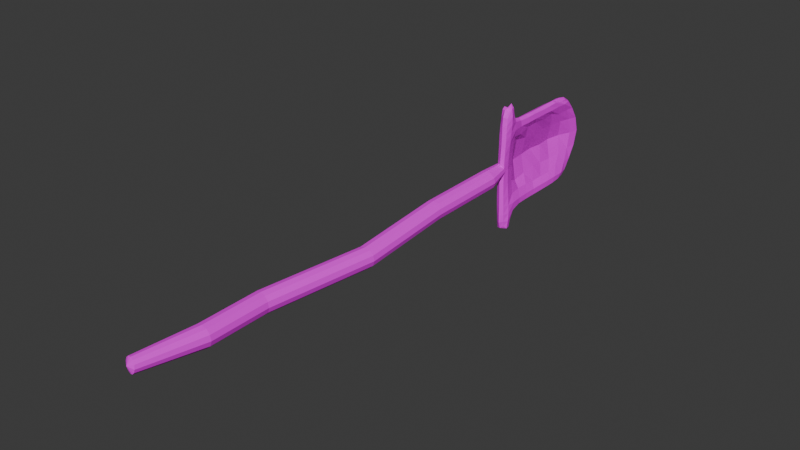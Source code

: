 # Source: GreatSpade.blend  (saved by Blender 4.0.36; exported with 4.5.12 LTS)
import bpy
from mathutils import Matrix  # noqa: F401  (used for matrix-valued properties, if any)

bpy.ops.wm.read_factory_settings(use_empty=True)
scene = bpy.context.scene
scene.name = 'Scene'

# ---- collections
col_collection = bpy.data.collections.new('Collection'); scene.collection.children.link(col_collection)

# ---- images (referenced by path relative to the original .blend; pixels are not part of the script)
import os
ASSET_DIR = os.environ.get("B2B_ASSET_DIR", "")  # directory of the original .blend (textures are referenced by path, not embedded)
HERE = os.path.dirname(os.path.abspath(__file__))  # packed textures are extracted next to this script under _unpacked/

def load_image(name, relpath, width, height, colorspace="sRGB"):
    """Load a texture the original file referenced (path relative to the .blend, or extracted next to this script)."""
    p = next((c for c in (os.path.join(HERE, relpath), os.path.join(ASSET_DIR, relpath)) if relpath and os.path.exists(c)), "")
    if p:
        img = bpy.data.images.load(p, check_existing=True)
        img.name = name
    else:  # same state as the original file: an image datablock whose file is absent (Cycles renders it pink)
        img = bpy.data.images.new(name, width, height)
        img.source = "FILE"
        img.filepath = "//" + (relpath or name)
    img.colorspace_settings.name = colorspace
    return img
img_metal_jpg = load_image('Metal.jpg', 'Metal.jpg', 1024, 1024, 'sRGB')
img_wood_jpg = load_image('Wood.jpg', 'Wood.jpg', 1024, 1024, 'sRGB')

# ---- materials (node trees are filled in below, after node groups)
mat_material_001 = bpy.data.materials.new('Material.001')
mat_material_001.use_transparent_shadow = False
mat_material_002 = bpy.data.materials.new('Material.002')
mat_material_002.use_transparent_shadow = False

# ---- material node trees
mat_material_001.use_nodes = True; mat_material_001.node_tree.nodes.clear()
_N = mat_material_001.node_tree.nodes; _L = mat_material_001.node_tree.links
n0 = _N.new('ShaderNodeBsdfPrincipled'); n0.name = 'Principled BSDF'; n0.location = (10, 300)
n0.inputs[3].default_value = 1.45
n1 = _N.new('ShaderNodeOutputMaterial'); n1.name = 'Material Output'; n1.location = (300, 300)
n2 = _N.new('ShaderNodeTexImage'); n2.name = 'Image Texture'; n2.location = (-280, 280)
n2.image = img_metal_jpg
n2.interpolation = 'Closest'
_L.new(n0.outputs[0], n1.inputs[0])
_L.new(n2.outputs[0], n0.inputs[0])
n1.is_active_output = True
mat_material_002.use_nodes = True; mat_material_002.node_tree.nodes.clear()
_N = mat_material_002.node_tree.nodes; _L = mat_material_002.node_tree.links
n0 = _N.new('ShaderNodeBsdfPrincipled'); n0.name = 'Principled BSDF'; n0.location = (10, 300)
n0.inputs[2].default_value = 0.7598
n0.inputs[3].default_value = 1.45
n1 = _N.new('ShaderNodeOutputMaterial'); n1.name = 'Material Output'; n1.location = (300, 300)
n2 = _N.new('ShaderNodeTexImage'); n2.name = 'Image Texture'; n2.location = (-280, 280)
n2.image = img_wood_jpg
n2.interpolation = 'Closest'
_L.new(n0.outputs[0], n1.inputs[0])
_L.new(n2.outputs[0], n0.inputs[0])
n1.is_active_output = True

# ---- world
world_world = bpy.data.worlds.new('World'); scene.world = world_world
world_world.use_nodes = True; world_world.node_tree.nodes.clear()
_N = world_world.node_tree.nodes; _L = world_world.node_tree.links
n0 = _N.new('ShaderNodeOutputWorld'); n0.name = 'World Output'; n0.location = (300, 300)
n1 = _N.new('ShaderNodeBackground'); n1.name = 'Background'; n1.location = (10, 300)
n1.inputs[0].default_value = (0.05088, 0.05088, 0.05088, 1.0)
_L.new(n1.outputs[0], n0.inputs[0])
n0.is_active_output = True
world_world.color = (0.05088, 0.05088, 0.05088)
world_world.use_sun_shadow = False
world_world.sun_shadow_jitter_overblur = 0.0

# ---- meshes
me_cube_001 = bpy.data.meshes.new('Cube.001')
me_cube_001.from_pydata([(-0.05949, 6.018, 2.45), (-0.04815, 6.318, 2.441), (-0.0543, 6.016, -2.459), (-0.03197, 6.317, -2.423), (0.1882, 6.033, 2.355), (0.2201, 6.339, 2.476), (0.1947, 6.035, -2.354), (0.2362, 6.339, -2.471), (-0.1362, 5.969, 1.153e-06), (-0.3821, 6.673, 0.001417), (0.1491, 5.969, 1.155e-06), (0.05296, 6.638, 1.241e-06), (-0.2809, 6.64, -1.099), (0.1893, 5.969, -1.116), (-0.1043, 5.957, -1.121), (0.1507, 6.616, -1.163), (-0.1093, 5.956, 1.121), (0.1227, 6.611, 1.192), (-0.2942, 6.637, 1.109), (0.1846, 5.969, 1.116), (-0.09519, 5.967, 1.841), (0.1972, 6.576, 1.834), (-0.1269, 6.575, 1.843), (0.1987, 5.974, 1.84), (-0.0773, 6.576, -1.834), (0.2149, 5.978, -1.831), (-0.07469, 5.97, -1.851), (0.2465, 6.576, -1.834), (-0.2359, 10.83, 1.116), (-0.2371, 11.31, 1.853e-06), (0.06985, 10.83, -1.117), (0.06171, 11.31, 1.855e-06), (-0.2254, 10.83, -1.116), (0.1142, 10.25, -1.662), (0.05765, 10.83, 1.117), (-0.1539, 10.25, 1.674), (0.05572, 10.25, 1.634), (-0.1034, 10.25, -1.674), (-0.4425, 8.792, 1.172), (0.04045, 8.789, -1.226), (0.1924, 8.502, -1.724), (-0.7179, 9.045, 1.556e-06), (-0.1757, 8.502, 1.724), (0.02698, 8.789, 1.216), (0.1139, 8.502, 1.707), (-0.4198, 8.791, -1.153), (-0.1014, 8.502, -1.723), (-0.2657, 9.054, 1.557e-06), (0.06901, 7.675, -1.165), (-0.6424, 7.755, -5.181e-06), (0.1135, 7.532, 1.708), (-0.4079, 7.668, -1.134), (-0.09861, 7.532, -1.725), (-0.2697, 7.774, 1.389e-06), (-0.4286, 7.669, 1.125), (0.194, 7.532, -1.724), (-0.1688, 7.532, 1.724), (0.0294, 7.673, 1.252), (-0.3672, 9.903, 1.116), (0.1824, 9.472, -1.725), (-0.169, 9.491, 1.692), (0.02946, 9.903, 1.096), (0.02891, 9.901, -1.029), (-0.6167, 10.31, 1.722e-06), (0.1064, 9.472, 1.733), (-0.3534, 9.903, -1.116), (-0.112, 9.472, -1.727), (-0.2141, 10.32, 1.724e-06), (-0.07948, 5.995, 2.163), (-0.08994, 6.17, 2.513), (-0.04465, 6.386, -2.148), (-0.08109, 6.17, -2.515), (0.07533, 5.976, -2.443), (0.08803, 6.374, -2.614), (0.2717, 6.167, -2.477), (0.2134, 6.0, -2.131), (0.2204, 6.4, 2.2), (0.2628, 6.167, 2.489), (0.07074, 5.973, 2.447), (0.07637, 6.375, 2.61), (-0.1211, 5.969, -0.5959), (-0.3734, 6.652, 0.5814), (0.1628, 5.969, 0.5959), (0.08472, 6.626, -0.6282), (-0.3275, 10.44, 1.116), (0.02591, 5.881, 1.143e-06), (0.1567, 6.232, 1.188e-06), (-0.2585, 6.232, 1.185e-06), (-0.3684, 6.653, -0.5772), (0.1634, 5.969, -0.5959), (-0.08636, 5.957, -1.516), (0.2508, 6.612, -1.508), (0.2282, 6.23, -1.116), (0.05605, 5.881, -1.116), (0.08707, 7.118, -1.139), (-0.1826, 6.23, -1.116), (-0.1216, 5.969, 0.5959), (0.08108, 6.625, 0.6304), (-0.2064, 6.63, 1.49), (0.1932, 5.97, 1.51), (-0.1893, 6.23, 1.116), (0.1562, 9.935, -1.698), (0.05231, 5.881, 1.116), (0.221, 6.23, 1.116), (-0.1032, 5.953, 1.516), (0.2076, 6.609, 1.511), (-0.07159, 6.386, 2.145), (0.2028, 5.995, 2.142), (-0.1511, 6.215, 1.843), (0.04144, 6.665, 1.918), (0.05677, 5.879, 1.849), (0.281, 6.213, 1.861), (-0.1767, 6.632, -1.485), (0.2065, 5.971, -1.509), (-0.06963, 5.991, -2.188), (0.244, 6.398, -2.188), (0.09522, 6.665, -1.919), (0.07171, 5.879, -1.848), (0.2919, 6.214, -1.847), (-0.1321, 6.214, -1.87), (-0.2402, 11.16, 0.5959), (0.05933, 11.16, -0.5959), (-0.05131, 11.47, 1.875e-06), (-0.2389, 11.16, -0.5959), (0.1008, 10.5, -1.493), (-0.06829, 10.97, -1.116), (0.05793, 11.16, 0.5959), (-0.2057, 10.5, 1.49), (-0.07853, 10.97, 1.116), (0.05546, 10.5, 1.5), (-0.04112, 10.27, 1.707), (-0.1742, 10.5, -1.49), (0.009555, 10.27, -1.693), (-0.5229, 7.161, 0.001596), (-0.1779, 9.936, 1.716), (0.05686, 10.43, 1.14), (0.1106, 7.045, 1.727), (-0.3426, 7.128, -1.106), (-0.08351, 7.051, -1.739), (-0.2212, 7.11, 1.302e-06), (-0.4463, 8.231, 1.1), (0.04987, 9.348, -1.229), (0.1909, 8.017, -1.725), (-0.6834, 9.671, 1.638e-06), (-0.1761, 8.018, 1.722), (0.01086, 8.231, 1.258), (0.1108, 8.987, 1.713), (-0.4016, 9.35, -1.1), (-0.09947, 9.006, -1.693), (-0.3205, 9.691, 1.641e-06), (-0.1367, 8.963, 0.7329), (-0.1335, 8.963, -0.733), (0.07199, 8.46, -1.774), (-0.01589, 8.46, 1.792), (-0.2484, 8.624, -1.491), (-0.5921, 8.963, -0.6167), (0.1801, 8.621, -1.496), (-0.5946, 8.963, 0.6142), (-0.3012, 8.637, 1.473), (0.1312, 8.621, 1.5), (0.03071, 8.231, -1.243), (-0.7343, 8.417, 1.474e-06), (0.1131, 8.017, 1.723), (-0.4217, 8.229, -1.101), (-0.103, 8.017, -1.725), (-0.3368, 8.422, 1.474e-06), (-0.3618, 7.128, 1.105), (0.2025, 7.05, -1.733), (-0.1437, 7.052, 1.736), (0.07844, 7.118, 1.147), (0.1405, 7.592, 1.493), (-0.286, 7.605, 1.449), (-0.6125, 7.732, 0.6035), (0.1866, 7.592, -1.496), (-0.6105, 7.733, -0.6015), (-0.2423, 7.604, -1.451), (-0.01145, 7.511, 1.804), (0.06293, 7.511, -1.78), (-0.1131, 7.748, -0.7475), (-0.1179, 7.748, 0.7538), (-0.4224, 9.35, 1.106), (0.19, 8.987, -1.725), (-0.1776, 8.987, 1.724), (0.0212, 9.349, 1.277), (0.08829, 10.44, -1.13), (-0.4161, 10.88, 1.796e-06), (0.05576, 9.933, 1.63), (-0.3154, 10.44, -1.116), (-0.1168, 9.936, -1.716), (-0.003803, 10.88, 1.797e-06), (-0.0537, 10.17, 0.6927), (-0.05108, 10.17, -0.6921), (0.05155, 9.41, -1.826), (-0.02577, 9.409, 1.804), (-0.2383, 9.659, -1.472), (-0.5714, 10.19, -0.6632), (0.1742, 9.651, -1.497), (-0.5733, 10.19, 0.6623), (-0.2743, 9.667, 1.453), (0.1148, 9.651, 1.499), (-0.1345, 6.185, -2.241), (0.07969, 6.166, -2.498), (0.2962, 6.184, 2.188), (0.07649, 6.166, 2.496), (0.06253, 5.889, 2.183), (0.06433, 6.496, 2.273), (0.1259, 10.14, 1.483), (0.03683, 5.881, -0.5959), (0.1814, 6.231, -0.5959), (-0.2332, 6.231, 0.5959), (0.2654, 6.227, -1.512), (0.06744, 5.882, -1.51), (-0.2705, 10.14, 1.494), (-0.2324, 6.231, -0.5959), (-0.1629, 6.227, 1.51), (-0.4239, 10.76, 0.6362), (0.03636, 5.881, 0.5959), (0.1805, 6.231, 0.5959), (-0.145, 6.187, 2.199), (0.1717, 10.14, -1.494), (0.05669, 5.882, 1.51), (0.2474, 6.226, 1.513), (0.09501, 6.489, -2.252), (0.07339, 5.891, -2.183), (0.3003, 6.186, -2.168), (-0.1438, 6.227, -1.51), (-0.06358, 11.31, -0.5959), (-0.03361, 10.62, -1.493), (-0.06486, 11.31, 0.5959), (-0.06406, 10.62, 1.493), (-0.4218, 10.76, -0.6359), (-0.2342, 10.14, -1.495), (-0.02926, 9.872, 1.789), (0.03435, 9.871, -1.785), (-0.000943, 10.74, -0.6347), (-0.005541, 10.74, 0.6366), (-0.1073, 8.36, 0.6434), (-0.1039, 8.36, -0.6417), (0.07118, 7.986, -1.793), (-0.01606, 7.986, 1.79), (-0.2522, 8.115, -1.489), (-0.6068, 8.342, -0.6233), (0.1774, 8.106, -1.496), (-0.6139, 8.343, 0.6263), (-0.3001, 8.122, 1.477), (0.1298, 8.106, 1.497), (0.1353, 7.075, 1.493), (-0.2481, 7.1, 1.457), (-0.4887, 7.145, 0.6168), (0.2071, 7.081, -1.496), (-0.4806, 7.148, -0.6101), (-0.2105, 7.101, -1.457), (0.008464, 7.046, 1.821), (0.07396, 7.045, -1.817), (-0.09251, 7.123, -0.8406), (-0.1007, 7.12, 0.8546), (-0.1128, 9.567, 0.7508), (-0.1106, 9.567, -0.7513), (0.0643, 8.935, -1.795), (-0.01953, 8.935, 1.8), (-0.2438, 9.136, -1.496), (-0.5893, 9.568, -0.6342), (0.183, 9.136, -1.496), (-0.5915, 9.568, 0.6335), (-0.2879, 9.137, 1.497), (0.1356, 9.136, 1.496), (0.3273, -8.928, -0.2954), (0.1851, -6.488, -0.3701), (0.3893, -8.928, -0.1034), (0.2472, -6.502, -0.1785), (0.3471, -8.928, 0.09396), (0.2058, -6.5, 0.01905), (0.2118, -8.928, 0.2437), (0.07204, -6.483, 0.1695), (0.01979, -8.928, 0.3058), (-0.1183, -6.456, 0.2325), (-0.1775, -8.928, 0.2635), (-0.3142, -6.425, 0.1913), (-0.3273, -8.928, 0.1282), (-0.4631, -6.4, 0.05683), (-0.3893, -8.928, -0.06378), (-0.5252, -6.386, -0.1348), (-0.3471, -8.928, -0.2611), (-0.4839, -6.388, -0.3323), (-0.2118, -8.928, -0.4109), (-0.3501, -6.404, -0.4828), (-0.01979, -8.928, -0.4729), (-0.1597, -6.432, -0.5458), (0.1775, -8.928, -0.4306), (0.03616, -6.462, -0.5046), (0.6995, -2.151, -0.2497), (0.6374, -2.149, -0.4417), (0.6574, -2.159, -0.0525), (0.5223, -2.169, 0.09715), (0.3304, -2.18, 0.1591), (0.1332, -2.188, 0.1168), (-0.01652, -2.19, -0.01854), (-0.07862, -2.188, -0.2105), (-0.03647, -2.18, -0.4078), (0.09863, -2.169, -0.5574), (0.2905, -2.159, -0.6194), (0.4877, -2.151, -0.577), (0.4964, 1.667, -0.06609), (0.4349, 1.643, -0.2572), (0.4538, 1.682, 0.1308), (0.3186, 1.685, 0.2806), (0.127, 1.674, 0.3432), (-0.06968, 1.652, 0.3019), (-0.2187, 1.626, 0.1676), (-0.2803, 1.602, -0.02353), (-0.2377, 1.586, -0.2204), (-0.1025, 1.584, -0.3702), (0.08909, 1.595, -0.4328), (0.2858, 1.617, -0.3915), (0.3931, 5.072, -0.1058), (0.3309, 5.076, -0.2977), (0.351, 5.061, 0.0914), (0.2161, 5.046, 0.2409), (0.02441, 5.031, 0.3028), (-0.1727, 5.02, 0.2604), (-0.3223, 5.016, 0.125), (-0.3845, 5.02, -0.06693), (-0.3425, 5.031, -0.2641), (-0.2075, 5.046, -0.4136), (-0.01584, 5.061, -0.4755), (0.1812, 5.072, -0.433), (-0.007455, -11.38, -0.07875), (0.03541, -11.38, 0.05171), (0.008208, -11.35, 0.1851), (-0.08178, -11.32, 0.2857), (-0.2104, -11.29, 0.3266), (-0.3433, -11.27, 0.2968), (-0.4447, -11.26, 0.2042), (-0.4876, -11.27, 0.07379), (-0.4604, -11.29, -0.05962), (-0.3704, -11.32, -0.1602), (-0.2418, -11.35, -0.2011), (-0.1089, -11.38, -0.1713), (-0.2559, -11.43, 0.06951), (0.1418, 6.159, -0.02855), (0.1021, 6.166, -0.1496), (0.1163, 6.14, 0.0954), (0.0324, 6.114, 0.189), (-0.08734, 6.088, 0.2272), (-0.2109, 6.068, 0.1997), (-0.3051, 6.061, 0.1139), (-0.3448, 6.068, -0.007229), (-0.3192, 6.088, -0.1312), (-0.2354, 6.114, -0.2248), (-0.1157, 6.14, -0.2629), (0.007875, 6.159, -0.2354), (-0.1558, 6.306, 0.01728)], [], [(26, 119, 200, 114), (119, 24, 70, 200), (200, 70, 3, 71), (114, 200, 71, 2), (2, 71, 201, 72), (71, 3, 73, 201), (201, 73, 7, 74), (72, 201, 74, 6), (23, 111, 202, 107), (111, 21, 76, 202), (202, 76, 5, 77), (107, 202, 77, 4), (4, 77, 203, 78), (77, 5, 79, 203), (203, 79, 1, 69), (78, 203, 69, 0), (20, 110, 204, 68), (110, 23, 107, 204), (204, 107, 4, 78), (68, 204, 78, 0), (21, 109, 205, 76), (109, 22, 106, 205), (205, 106, 1, 79), (76, 205, 79, 5), (64, 199, 206, 186), (199, 61, 135, 206), (206, 135, 34, 129), (186, 206, 129, 36), (14, 93, 207, 80), (93, 13, 89, 207), (207, 89, 10, 85), (80, 207, 85, 8), (13, 92, 208, 89), (92, 15, 83, 208), (208, 83, 11, 86), (89, 208, 86, 10), (16, 100, 209, 96), (100, 18, 81, 209), (209, 81, 9, 87), (96, 209, 87, 8), (25, 118, 210, 113), (118, 27, 91, 210), (210, 91, 15, 92), (113, 210, 92, 13), (26, 117, 211, 90), (117, 25, 113, 211), (211, 113, 13, 93), (90, 211, 93, 14), (58, 198, 212, 84), (198, 60, 134, 212), (212, 134, 35, 127), (84, 212, 127, 28), (8, 87, 213, 80), (87, 9, 88, 213), (213, 88, 12, 95), (80, 213, 95, 14), (20, 108, 214, 104), (108, 22, 98, 214), (214, 98, 18, 100), (104, 214, 100, 16), (63, 197, 215, 185), (197, 58, 84, 215), (215, 84, 28, 120), (185, 215, 120, 29), (8, 85, 216, 96), (85, 10, 82, 216), (216, 82, 19, 102), (96, 216, 102, 16), (10, 86, 217, 82), (86, 11, 97, 217), (217, 97, 17, 103), (82, 217, 103, 19), (0, 69, 218, 68), (69, 1, 106, 218), (218, 106, 22, 108), (68, 218, 108, 20), (62, 196, 219, 184), (196, 59, 101, 219), (219, 101, 33, 124), (184, 219, 124, 30), (16, 102, 220, 104), (102, 19, 99, 220), (220, 99, 23, 110), (104, 220, 110, 20), (19, 103, 221, 99), (103, 17, 105, 221), (221, 105, 21, 111), (99, 221, 111, 23), (7, 73, 222, 115), (73, 3, 70, 222), (222, 70, 24, 116), (115, 222, 116, 27), (2, 72, 223, 114), (72, 6, 75, 223), (223, 75, 25, 117), (114, 223, 117, 26), (6, 74, 224, 75), (74, 7, 115, 224), (224, 115, 27, 118), (75, 224, 118, 25), (14, 95, 225, 90), (95, 12, 112, 225), (225, 112, 24, 119), (90, 225, 119, 26), (30, 125, 226, 121), (125, 32, 123, 226), (226, 123, 29, 122), (121, 226, 122, 31), (33, 132, 227, 124), (132, 37, 131, 227), (227, 131, 32, 125), (124, 227, 125, 30), (31, 122, 228, 126), (122, 29, 120, 228), (228, 120, 28, 128), (126, 228, 128, 34), (34, 128, 229, 129), (128, 28, 127, 229), (229, 127, 35, 130), (129, 229, 130, 36), (65, 195, 230, 187), (195, 63, 185, 230), (230, 185, 29, 123), (187, 230, 123, 32), (66, 194, 231, 188), (194, 65, 187, 231), (231, 187, 32, 131), (188, 231, 131, 37), (60, 193, 232, 134), (193, 64, 186, 232), (232, 186, 36, 130), (134, 232, 130, 35), (59, 192, 233, 101), (192, 66, 188, 233), (233, 188, 37, 132), (101, 233, 132, 33), (67, 191, 234, 189), (191, 62, 184, 234), (234, 184, 30, 121), (189, 234, 121, 31), (61, 190, 235, 135), (190, 67, 189, 235), (235, 189, 31, 126), (135, 235, 126, 34), (57, 179, 236, 145), (179, 53, 165, 236), (236, 165, 47, 150), (145, 236, 150, 43), (53, 178, 237, 165), (178, 48, 160, 237), (237, 160, 39, 151), (165, 237, 151, 47), (55, 177, 238, 142), (177, 52, 164, 238), (238, 164, 46, 152), (142, 238, 152, 40), (56, 176, 239, 144), (176, 50, 162, 239), (239, 162, 44, 153), (144, 239, 153, 42), (52, 175, 240, 164), (175, 51, 163, 240), (240, 163, 45, 154), (164, 240, 154, 46), (51, 174, 241, 163), (174, 49, 161, 241), (241, 161, 41, 155), (163, 241, 155, 45), (48, 173, 242, 160), (173, 55, 142, 242), (242, 142, 40, 156), (160, 242, 156, 39), (49, 172, 243, 161), (172, 54, 140, 243), (243, 140, 38, 157), (161, 243, 157, 41), (54, 171, 244, 140), (171, 56, 144, 244), (244, 144, 42, 158), (140, 244, 158, 38), (50, 170, 245, 162), (170, 57, 145, 245), (245, 145, 43, 159), (162, 245, 159, 44), (21, 105, 246, 136), (105, 17, 169, 246), (246, 169, 57, 170), (136, 246, 170, 50), (18, 98, 247, 166), (98, 22, 168, 247), (247, 168, 56, 171), (166, 247, 171, 54), (9, 81, 248, 133), (81, 18, 166, 248), (248, 166, 54, 172), (133, 248, 172, 49), (15, 91, 249, 94), (91, 27, 167, 249), (249, 167, 55, 173), (94, 249, 173, 48), (12, 88, 250, 137), (88, 9, 133, 250), (250, 133, 49, 174), (137, 250, 174, 51), (24, 112, 251, 138), (112, 12, 137, 251), (251, 137, 51, 175), (138, 251, 175, 52), (22, 109, 252, 168), (109, 21, 136, 252), (252, 136, 50, 176), (168, 252, 176, 56), (27, 116, 253, 167), (116, 24, 138, 253), (253, 138, 52, 177), (167, 253, 177, 55), (11, 83, 254, 139), (83, 15, 94, 254), (254, 94, 48, 178), (139, 254, 178, 53), (17, 97, 255, 169), (97, 11, 139, 255), (255, 139, 53, 179), (169, 255, 179, 57), (43, 150, 256, 183), (150, 47, 149, 256), (256, 149, 67, 190), (183, 256, 190, 61), (47, 151, 257, 149), (151, 39, 141, 257), (257, 141, 62, 191), (149, 257, 191, 67), (40, 152, 258, 181), (152, 46, 148, 258), (258, 148, 66, 192), (181, 258, 192, 59), (42, 153, 259, 182), (153, 44, 146, 259), (259, 146, 64, 193), (182, 259, 193, 60), (46, 154, 260, 148), (154, 45, 147, 260), (260, 147, 65, 194), (148, 260, 194, 66), (45, 155, 261, 147), (155, 41, 143, 261), (261, 143, 63, 195), (147, 261, 195, 65), (39, 156, 262, 141), (156, 40, 181, 262), (262, 181, 59, 196), (141, 262, 196, 62), (41, 157, 263, 143), (157, 38, 180, 263), (263, 180, 58, 197), (143, 263, 197, 63), (38, 158, 264, 180), (158, 42, 182, 264), (264, 182, 60, 198), (180, 264, 198, 58), (44, 159, 265, 146), (159, 43, 183, 265), (265, 183, 61, 199), (146, 265, 199, 64), (266, 267, 269, 268), (268, 269, 271, 270), (270, 271, 273, 272), (272, 273, 275, 274), (274, 275, 277, 276), (276, 277, 279, 278), (278, 279, 281, 280), (280, 281, 283, 282), (282, 283, 285, 284), (284, 285, 287, 286), (281, 279, 296, 297), (286, 287, 289, 288), (288, 289, 267, 266), (272, 274, 330, 329), (292, 290, 302, 304), (279, 277, 295, 296), (277, 275, 294, 295), (275, 273, 293, 294), (267, 289, 301, 291), (269, 267, 291, 290), (273, 271, 292, 293), (289, 287, 300, 301), (271, 269, 290, 292), (287, 285, 299, 300), (285, 283, 298, 299), (283, 281, 297, 298), (303, 313, 325, 315), (299, 298, 310, 311), (296, 295, 307, 308), (293, 292, 304, 305), (300, 299, 311, 312), (297, 296, 308, 309), (294, 293, 305, 306), (301, 300, 312, 313), (290, 291, 303, 302), (298, 297, 309, 310), (295, 294, 306, 307), (291, 301, 313, 303), (322, 321, 346, 347), (304, 302, 314, 316), (311, 310, 322, 323), (308, 307, 319, 320), (305, 304, 316, 317), (312, 311, 323, 324), (309, 308, 320, 321), (306, 305, 317, 318), (313, 312, 324, 325), (302, 303, 315, 314), (310, 309, 321, 322), (307, 306, 318, 319), (330, 331, 338), (288, 266, 326, 337), (266, 268, 327, 326), (270, 272, 329, 328), (286, 288, 337, 336), (268, 270, 328, 327), (284, 286, 336, 335), (282, 284, 335, 334), (280, 282, 334, 333), (278, 280, 333, 332), (276, 278, 332, 331), (274, 276, 331, 330), (337, 326, 338), (327, 328, 338), (334, 335, 338), (331, 332, 338), (328, 329, 338), (335, 336, 338), (332, 333, 338), (329, 330, 338), (336, 337, 338), (326, 327, 338), (333, 334, 338), (342, 341, 351), (319, 318, 343, 344), (315, 325, 350, 340), (316, 314, 339, 341), (323, 322, 347, 348), (320, 319, 344, 345), (317, 316, 341, 342), (324, 323, 348, 349), (321, 320, 345, 346), (318, 317, 342, 343), (325, 324, 349, 350), (314, 315, 340, 339), (349, 348, 351), (346, 345, 351), (343, 342, 351), (350, 349, 351), (339, 340, 351), (347, 346, 351), (344, 343, 351), (340, 350, 351), (341, 339, 351), (348, 347, 351), (345, 344, 351)])
me_cube_001.polygons.foreach_set('material_index', [0, 0, 0, 0, 0, 0, 0, 0, 0, 0, 0, 0, 0, 0, 0, 0, 0, 0, 0, 0, 0, 0, 0, 0, 0, 0, 0, 0, 0, 0, 0, 0, 0, 0, 0, 0, 0, 0, 0, 0, 0, 0, 0, 0, 0, 0, 0, 0, 0, 0, 0, 0, 0, 0, 0, 0, 0, 0, 0, 0, 0, 0, 0, 0, 0, 0, 0, 0, 0, 0, 0, 0, 0, 0, 0, 0, 0, 0, 0, 0, 0, 0, 0, 0, 0, 0, 0, 0, 0, 0, 0, 0, 0, 0, 0, 0, 0, 0, 0, 0, 0, 0, 0, 0, 0, 0, 0, 0, 0, 0, 0, 0, 0, 0, 0, 0, 0, 0, 0, 0, 0, 0, 0, 0, 0, 0, 0, 0, 0, 0, 0, 0, 0, 0, 0, 0, 0, 0, 0, 0, 0, 0, 0, 0, 0, 0, 0, 0, 0, 0, 0, 0, 0, 0, 0, 0, 0, 0, 0, 0, 0, 0, 0, 0, 0, 0, 0, 0, 0, 0, 0, 0, 0, 0, 0, 0, 0, 0, 0, 0, 0, 0, 0, 0, 0, 0, 0, 0, 0, 0, 0, 0, 0, 0, 0, 0, 0, 0, 0, 0, 0, 0, 0, 0, 0, 0, 0, 0, 0, 0, 0, 0, 0, 0, 0, 0, 0, 0, 0, 0, 0, 0, 0, 0, 0, 0, 0, 0, 0, 0, 0, 0, 0, 0, 0, 0, 0, 0, 0, 0, 0, 0, 0, 0, 0, 0, 0, 0, 0, 0, 0, 0, 0, 0, 0, 0, 0, 0, 0, 0, 0, 0, 0, 0, 1, 1, 1, 1, 1, 1, 1, 1, 1, 1, 1, 1, 1, 1, 1, 1, 1, 1, 1, 1, 1, 1, 1, 1, 1, 1, 1, 1, 1, 1, 1, 1, 1, 1, 1, 1, 1, 1, 1, 1, 1, 1, 1, 1, 1, 1, 1, 1, 1, 1, 1, 1, 1, 1, 1, 1, 1, 1, 1, 1, 1, 1, 1, 1, 1, 1, 1, 1, 1, 1, 1, 1, 1, 1, 1, 1, 1, 1, 1, 1, 1, 1, 1, 1, 1, 1, 1, 1, 1, 1, 1, 1, 1, 1, 1, 1])
_uv = me_cube_001.uv_layers.new(name='UVMap')
_uv.uv.foreach_set('vector', [1.184, -0.05518, 1.184, -0.1224, 1.197, -0.1211, 1.196, -0.05503, 0.02195, 1.453, 0.04913, 1.315, 0.06044, 1.395, 0.02127, 1.466, 0.02127, 1.466, 0.06044, 1.395, 0.06517, 1.424, 0.04334, 1.478, 0.04497, 1.55, 0.02127, 1.466, 0.04334, 1.478, 0.05207, 1.542, 0.05207, 1.542, 0.04334, 1.478, 0.1088, 1.497, 0.1043, 1.572, 0.04334, 1.478, 0.06517, 1.424, 0.1152, 1.415, 0.1088, 1.497, 0.1088, 1.497, 0.1152, 1.415, 0.1749, 1.444, 0.187, 1.516, 0.1043, 1.572, 0.1088, 1.497, 0.187, 1.516, 0.1536, 1.561, 1.092, 1.529, 1.103, 1.441, 1.115, 1.455, 1.103, 1.523, 1.103, 1.441, 1.099, 1.289, 1.111, 1.363, 1.115, 1.455, 0.1983, 1.511, 0.2254, 1.415, 0.2277, 1.44, 0.2134, 1.514, 0.239, 1.575, 0.1983, 1.511, 0.2134, 1.514, 0.2452, 1.557, 0.2452, 1.557, 0.2134, 1.514, 0.2887, 1.49, 0.294, 1.566, 0.2134, 1.514, 0.2277, 1.44, 0.2858, 1.406, 0.2887, 1.49, 0.2887, 1.49, 0.2858, 1.406, 0.3363, 1.413, 0.356, 1.466, 0.294, 1.566, 0.2887, 1.49, 0.356, 1.466, 0.3459, 1.531, 1.054, -0.06131, 1.055, 0.04832, 1.044, 0.05138, 1.043, -0.05388, 1.055, 0.04832, 1.057, 0.1289, 1.046, 0.1297, 1.044, 0.05138, 0.2976, 1.598, 0.239, 1.575, 0.2452, 1.557, 0.294, 1.566, 0.3532, 1.537, 0.2976, 1.598, 0.294, 1.566, 0.3459, 1.531, 0.2303, 1.342, 0.2921, 1.286, 0.2872, 1.356, 0.2254, 1.415, 0.2921, 1.286, 0.3614, 1.3, 0.3434, 1.382, 0.2872, 1.356, 0.2872, 1.356, 0.3434, 1.382, 0.3363, 1.413, 0.2858, 1.406, 0.2254, 1.415, 0.2872, 1.356, 0.2858, 1.406, 0.2277, 1.44, 0.2184, 0.1766, 0.211, 0.1063, 0.1983, -0.0879, 0.2308, -0.01386, 0.9949, -0.03352, 0.964, -0.1416, 0.9818, -0.3514, 1.006, -0.2286, 1.054, 0.4153, 1.041, 0.2901, 1.046, 0.1322, 1.054, 0.2665, 0.2308, -0.01386, 0.1983, -0.0879, 0.2209, -0.2403, 0.2255, -0.1409, 1.158, -0.0715, 1.159, 0.04213, 1.141, 0.03059, 1.139, -0.08296, 1.159, 0.04213, 1.161, 0.118, 1.142, 0.1021, 1.141, 0.03059, 1.141, 0.03059, 1.142, 0.1021, 1.121, 0.09388, 1.12, 0.02459, 1.139, -0.08296, 1.141, 0.03059, 1.12, 0.02459, 1.118, -0.09169, 0.6035, 1.447, 0.5852, 1.346, 0.6064, 1.342, 0.6163, 1.445, 0.5852, 1.346, 0.6127, 1.185, 0.6417, 1.176, 0.6064, 1.342, 1.01, 1.408, 1.006, 1.243, 1.025, 1.24, 1.029, 1.41, 1.006, 1.511, 1.01, 1.408, 1.029, 1.41, 1.025, 1.514, 1.079, -0.07054, 1.079, -0.156, 1.096, -0.1857, 1.098, -0.08112, 0.3893, 1.429, 0.4248, 1.253, 0.4544, 1.236, 0.4048, 1.422, 1.096, -0.1857, 1.096, -0.3283, 1.116, -0.3376, 1.117, -0.2034, 1.098, -0.08112, 1.096, -0.1857, 1.117, -0.2034, 1.118, -0.09169, 1.025, 1.027, 1.032, 0.9378, 1.041, 0.9312, 1.035, 1.03, 1.032, 0.9378, 1.029, 0.7903, 1.041, 0.7763, 1.041, 0.9312, 0.5685, 1.35, 0.5707, 1.194, 0.6127, 1.185, 0.5852, 1.346, 0.5949, 1.447, 0.5685, 1.35, 0.5852, 1.346, 0.6035, 1.447, 1.184, -0.05518, 1.185, 0.05111, 1.173, 0.04868, 1.172, -0.06063, 1.185, 0.05111, 1.186, 0.1322, 1.175, 0.1282, 1.173, 0.04868, 1.173, 0.04868, 1.175, 0.1282, 1.161, 0.118, 1.159, 0.04213, 1.172, -0.06063, 1.173, 0.04868, 1.159, 0.04213, 1.158, -0.0715, 0.4001, -0.05796, 0.3679, 0.04833, 0.3586, -0.1408, 0.3752, -0.2653, 0.3679, 0.04833, 0.3292, 0.1325, 0.3255, -0.04573, 0.3586, -0.1408, 0.3586, -0.1408, 0.3255, -0.04573, 0.3104, -0.1697, 0.3264, -0.2753, 0.3752, -0.2653, 0.3586, -0.1408, 0.3264, -0.2753, 0.3316, -0.4103, 1.118, -0.09169, 1.117, -0.2034, 1.138, -0.1874, 1.139, -0.08296, 1.117, -0.2034, 1.116, -0.3376, 1.136, -0.3273, 1.138, -0.1874, -0.02103, 1.433, -0.07079, 1.25, -0.03433, 1.266, 0.00019, 1.44, 1.139, -0.08296, 1.138, -0.1874, 1.157, -0.1557, 1.158, -0.0715, 1.054, -0.06131, 1.053, -0.1281, 1.065, -0.1377, 1.065, -0.0654, 0.3771, 1.44, 0.3614, 1.3, 0.3911, 1.267, 0.3803, 1.434, 0.3803, 1.434, 0.3911, 1.267, 0.4248, 1.253, 0.3893, 1.429, 1.065, -0.0654, 1.065, -0.1377, 1.079, -0.156, 1.079, -0.07054, 0.4894, -0.2532, 0.4767, -0.2007, 0.4068, -0.4055, 0.3989, -0.4534, 0.4767, -0.2007, 0.4001, -0.05796, 0.3752, -0.2653, 0.4068, -0.4055, 0.4068, -0.4055, 0.3752, -0.2653, 0.3316, -0.4103, 0.3257, -0.5412, 0.3989, -0.4534, 0.4068, -0.4055, 0.3257, -0.5412, 0.3193, -0.602, 1.118, -0.09169, 1.12, 0.02459, 1.099, 0.03249, 1.098, -0.08112, 1.12, 0.02459, 1.121, 0.09388, 1.1, 0.1039, 1.099, 0.03249, 1.099, 0.03249, 1.1, 0.1039, 1.082, 0.119, 1.081, 0.04383, 1.098, -0.08112, 1.099, 0.03249, 1.081, 0.04383, 1.079, -0.07054, 1.025, 1.514, 1.029, 1.41, 1.051, 1.416, 1.046, 1.519, 1.029, 1.41, 1.025, 1.24, 1.048, 1.252, 1.051, 1.416, 1.051, 1.416, 1.048, 1.252, 1.071, 1.265, 1.072, 1.424, 1.046, 1.519, 1.051, 1.416, 1.072, 1.424, 1.066, 1.525, 0.3459, 1.531, 0.356, 1.466, 0.3766, 1.452, 0.3532, 1.537, 0.356, 1.466, 0.3363, 1.413, 0.3434, 1.382, 0.3766, 1.452, 0.3766, 1.452, 0.3434, 1.382, 0.3614, 1.3, 0.3771, 1.44, 1.043, -0.05388, 1.041, -0.1199, 1.053, -0.1281, 1.054, -0.06131, 0.6308, -0.1387, 0.5723, -0.02765, 0.5685, -0.2249, 0.601, -0.3481, 1.04, -0.4423, 1.033, -0.3702, 1.032, -0.5569, 1.041, -0.6391, 0.1983, -0.08391, 0.1895, -0.001907, 0.1767, -0.1337, 0.1743, -0.2346, 1.052, 0.5747, 1.046, 0.6967, 1.041, 0.5486, 1.052, 0.4153, 1.079, -0.07054, 1.081, 0.04383, 1.067, 0.04726, 1.065, -0.0654, 1.081, 0.04383, 1.082, 0.119, 1.068, 0.1252, 1.067, 0.04726, 1.067, 0.04726, 1.068, 0.1252, 1.057, 0.1289, 1.055, 0.04832, 1.065, -0.0654, 1.067, 0.04726, 1.055, 0.04832, 1.054, -0.06131, 1.066, 1.525, 1.072, 1.424, 1.088, 1.43, 1.08, 1.528, 0.9957, 1.344, 0.9603, 1.182, 0.9942, 1.191, 1.006, 1.347, 1.088, 1.43, 1.089, 1.274, 1.099, 1.289, 1.103, 1.441, 1.08, 1.528, 1.088, 1.43, 1.103, 1.441, 1.092, 1.529, 0.1749, 1.444, 0.1152, 1.415, 0.1189, 1.369, 0.1783, 1.421, 0.1152, 1.415, 0.06517, 1.424, 0.06044, 1.395, 0.1189, 1.369, 0.1189, 1.369, 0.06044, 1.395, 0.04913, 1.315, 0.1208, 1.298, 0.1783, 1.421, 0.1189, 1.369, 0.1208, 1.298, 0.1811, 1.349, 0.05207, 1.542, 0.1043, 1.572, 0.1019, 1.605, 0.04497, 1.55, 0.1043, 1.572, 0.1536, 1.561, 0.1603, 1.576, 0.1019, 1.605, 1.197, 0.05014, 1.196, 0.128, 1.186, 0.1322, 1.185, 0.05111, 1.196, -0.05503, 1.197, 0.05014, 1.185, 0.05111, 1.184, -0.05518, 0.1536, 1.561, 0.187, 1.516, 0.1983, 1.511, 0.1603, 1.576, 1.008, 0.9556, 1.006, 0.8845, 1.016, 0.8614, 1.021, 0.9497, 1.021, 0.9497, 1.016, 0.8614, 1.029, 0.7903, 1.032, 0.9378, 1.015, 1.018, 1.021, 0.9497, 1.032, 0.9378, 1.025, 1.027, 0.02841, 1.557, 0.00019, 1.44, 0.0167, 1.446, 0.03647, 1.56, 0.00019, 1.44, -0.03433, 1.266, 0.00873, 1.281, 0.0167, 1.446, 0.0167, 1.446, 0.00873, 1.281, 0.04913, 1.315, 0.02195, 1.453, 1.172, -0.06063, 1.171, -0.1309, 1.184, -0.1224, 1.184, -0.05518, 0.1654, -0.3703, 0.111, -0.4403, 0.1166, -0.5758, 0.1646, -0.5029, 0.111, -0.4403, 0.04512, -0.4013, 0.04307, -0.5344, 0.1166, -0.5758, 0.1166, -0.5758, 0.04307, -0.5344, 0.04481, -0.5969, 0.1226, -0.6391, 0.1646, -0.5029, 0.1166, -0.5758, 0.1226, -0.6391, 0.1666, -0.5653, 0.1767, -0.1337, 0.1344, -0.1526, 0.1211, -0.2971, 0.1743, -0.2346, 0.1344, -0.1526, 0.08804, -0.157, 0.0622, -0.2638, 0.1211, -0.2971, 0.1211, -0.2971, 0.0622, -0.2638, 0.04512, -0.4013, 0.111, -0.4403, 0.1743, -0.2346, 0.1211, -0.2971, 0.111, -0.4403, 0.1654, -0.3703, 0.1986, -0.5624, 0.2417, -0.6391, 0.2523, -0.5777, 0.2052, -0.5017, 0.2417, -0.6391, 0.3193, -0.602, 0.3257, -0.5412, 0.2523, -0.5777, 0.2523, -0.5777, 0.3257, -0.5412, 0.3316, -0.4103, 0.2656, -0.445, 0.2052, -0.5017, 0.2523, -0.5777, 0.2656, -0.445, 0.2129, -0.3717, 0.2129, -0.3717, 0.2656, -0.445, 0.2672, -0.3045, 0.2209, -0.2403, 0.2656, -0.445, 0.3316, -0.4103, 0.3264, -0.2753, 0.2672, -0.3045, 0.2672, -0.3045, 0.3264, -0.2753, 0.3104, -0.1697, 0.2646, -0.1627, 0.2209, -0.2403, 0.2672, -0.3045, 0.2646, -0.1627, 0.2255, -0.1409, -0.01964, -0.04433, -0.1054, -0.1839, -0.03684, -0.3932, 0.003078, -0.2534, -0.1054, -0.1839, -0.1235, -0.2371, -0.03401, -0.4432, -0.03684, -0.3932, -0.03684, -0.3932, -0.03401, -0.4432, 0.04481, -0.5969, 0.04307, -0.5344, 0.003078, -0.2534, -0.03684, -0.3932, 0.04307, -0.5344, 0.04512, -0.4013, 0.07401, 0.1548, 0.02463, 0.06613, 0.03291, -0.1268, 0.07833, -0.0309, 0.02463, 0.06613, -0.01964, -0.04433, 0.003078, -0.2534, 0.03291, -0.1268, 0.03291, -0.1268, 0.003078, -0.2534, 0.04512, -0.4013, 0.0622, -0.2638, 0.07833, -0.0309, 0.03291, -0.1268, 0.0622, -0.2638, 0.08804, -0.157, 0.3292, 0.1325, 0.2732, 0.1841, 0.2668, -0.0005277, 0.3255, -0.04573, 0.2732, 0.1841, 0.2184, 0.1766, 0.2308, -0.01386, 0.2668, -0.0005277, 0.2668, -0.0005277, 0.2308, -0.01386, 0.2255, -0.1409, 0.2646, -0.1627, 0.3255, -0.04573, 0.2668, -0.0005277, 0.2646, -0.1627, 0.3104, -0.1697, 0.194, 0.1859, 0.14, 0.1971, 0.1392, 0.01084, 0.1895, -0.001907, 0.14, 0.1971, 0.07401, 0.1548, 0.07833, -0.0309, 0.1392, 0.01084, 0.1392, 0.01084, 0.07833, -0.0309, 0.08804, -0.157, 0.1344, -0.1526, 0.1895, -0.001907, 0.1392, 0.01084, 0.1344, -0.1526, 0.1767, -0.1337, 0.7296, -0.3264, 0.662, -0.2528, 0.6364, -0.4779, 0.6388, -0.5328, 0.662, -0.2528, 0.6308, -0.1387, 0.601, -0.3481, 0.6364, -0.4779, 0.6364, -0.4779, 0.601, -0.3481, 0.6047, -0.508, 0.608, -0.6391, 1.061, 0.8652, 1.041, 0.9252, 1.043, 0.7624, 1.062, 0.6967, 0.964, -0.1416, 0.9342, -0.256, 0.9612, -0.48, 0.9818, -0.3514, 0.9342, -0.256, 0.872, -0.3313, 0.9648, -0.5332, 0.9612, -0.48, 1.084, 0.9146, 1.061, 0.8652, 1.062, 0.6967, 1.084, 0.7529, 0.9818, -0.3514, 0.9612, -0.48, 0.9924, -0.6391, 0.9872, -0.5099, 0.9355, 0.7488, 0.8773, 0.7054, 0.8896, 0.4623, 0.935, 0.524, 0.8773, 0.7054, 0.8172, 0.6818, 0.798, 0.4165, 0.8896, 0.4623, 0.8896, 0.4623, 0.798, 0.4165, 0.8349, 0.1707, 0.885, 0.2183, 0.935, 0.524, 0.8896, 0.4623, 0.885, 0.2183, 0.9487, 0.3026, 0.777, 0.6896, 0.7106, 0.7116, 0.7013, 0.4678, 0.798, 0.4252, 0.7106, 0.7116, 0.6356, 0.7551, 0.6454, 0.5294, 0.7013, 0.4678, 0.7013, 0.4678, 0.6454, 0.5294, 0.6361, 0.3068, 0.7071, 0.2242, 0.798, 0.4252, 0.7013, 0.4678, 0.7071, 0.2242, 0.763, 0.1776, 0.1725, 0.9615, 0.1188, 0.9562, 0.1287, 0.7676, 0.1778, 0.7676, 0.1188, 0.9562, 0.05319, 0.9306, 0.05799, 0.7365, 0.1287, 0.7676, 0.1287, 0.7676, 0.05799, 0.7365, 0.06518, 0.5431, 0.1354, 0.5782, 0.1778, 0.7676, 0.1287, 0.7676, 0.1354, 0.5782, 0.1849, 0.5741, 0.3619, 0.913, 0.299, 0.9422, 0.2929, 0.7525, 0.3568, 0.7185, 0.299, 0.9422, 0.2477, 0.9504, 0.2399, 0.7571, 0.2929, 0.7525, 0.2929, 0.7525, 0.2399, 0.7571, 0.2314, 0.564, 0.2849, 0.5635, 0.3568, 0.7185, 0.2929, 0.7525, 0.2849, 0.5635, 0.3486, 0.5257, 0.05319, 0.9306, -0.004881, 0.8861, -0.001923, 0.6809, 0.05799, 0.7365, -0.004881, 0.8861, -0.07211, 0.8424, -0.07016, 0.6167, -0.001923, 0.6809, -0.001923, 0.6809, -0.07016, 0.6167, -0.06167, 0.3926, 0.006524, 0.4783, 0.05799, 0.7365, -0.001923, 0.6809, 0.006524, 0.4783, 0.06518, 0.5431, -0.07211, 0.8424, -0.1547, 0.7936, -0.145, 0.551, -0.07016, 0.6167, -0.1547, 0.7936, -0.1686, 0.78, -0.1971, 0.5062, -0.145, 0.551, -0.145, 0.551, -0.1971, 0.5062, -0.1818, 0.2572, -0.1306, 0.3048, -0.07016, 0.6167, -0.145, 0.551, -0.1306, 0.3048, -0.06167, 0.3926, 0.6356, 0.7551, 0.5873, 0.7973, 0.586, 0.5906, 0.6454, 0.5294, 1.037, 0.3809, 1.03, 0.4053, 1.031, 0.2114, 1.037, 0.1747, 1.037, 0.1747, 1.031, 0.2114, 1.032, 0.01783, 1.039, -0.03067, 0.6454, 0.5294, 0.586, 0.5906, 0.5799, 0.3848, 0.6361, 0.3068, 0.5423, 0.761, 0.5332, 0.7746, 0.5237, 0.531, 0.5685, 0.4854, 0.5332, 0.7746, 0.4621, 0.8241, 0.4598, 0.5976, 0.5237, 0.531, 0.5237, 0.531, 0.4598, 0.5976, 0.4492, 0.3747, 0.5055, 0.2866, 0.5685, 0.4854, 0.5237, 0.531, 0.5055, 0.2866, 0.5514, 0.2373, 0.4621, 0.8241, 0.4069, 0.8685, 0.4041, 0.6605, 0.4598, 0.5976, 0.4069, 0.8685, 0.3619, 0.913, 0.3568, 0.7185, 0.4041, 0.6605, 0.4041, 0.6605, 0.3568, 0.7185, 0.3486, 0.5257, 0.396, 0.4553, 0.4598, 0.5976, 0.4041, 0.6605, 0.396, 0.4553, 0.4492, 0.3747, 0.2477, 0.9504, 0.2349, 0.9301, 0.2307, 0.7236, 0.2399, 0.7571, 0.9793, 0.7916, 0.9355, 0.7488, 0.935, 0.524, 0.9815, 0.5849, 0.9815, 0.5849, 0.935, 0.524, 0.9487, 0.3026, 0.9886, 0.3794, 0.2399, 0.7571, 0.2307, 0.7236, 0.2216, 0.5187, 0.2314, 0.564, 0.2303, 1.342, 0.2242, 1.33, 0.2456, 1.135, 0.2571, 1.144, 0.9942, 1.191, 0.9603, 1.182, 0.9487, 0.9754, 0.9707, 0.9974, 0.9707, 0.9974, 0.9487, 0.9754, 0.9355, 0.7488, 0.9793, 0.7916, 0.2571, 1.144, 0.2456, 1.135, 0.2349, 0.9301, 0.2477, 0.9504, 0.4248, 1.253, 0.3911, 1.267, 0.4, 1.074, 0.444, 1.048, 0.3911, 1.267, 0.3614, 1.3, 0.3598, 1.108, 0.4, 1.074, 0.4, 1.074, 0.3598, 1.108, 0.3619, 0.913, 0.4069, 0.8685, 0.444, 1.048, 0.4, 1.074, 0.4069, 0.8685, 0.4621, 0.8241, 1.116, -0.3376, 1.096, -0.3283, 1.093, -0.4634, 1.114, -0.4887, 0.4544, 1.236, 0.4248, 1.253, 0.444, 1.048, 0.493, 1.025, 0.493, 1.025, 0.444, 1.048, 0.4621, 0.8241, 0.5332, 0.7746, 1.114, -0.4887, 1.093, -0.4634, 1.092, -0.6156, 1.113, -0.6391, 0.6127, 1.185, 0.5707, 1.194, 0.5839, 1.003, 0.6338, 0.9794, 1.041, 0.7763, 1.029, 0.7903, 1.029, 0.5983, 1.038, 0.5862, 1.038, 0.5862, 1.029, 0.5983, 1.03, 0.4053, 1.037, 0.3809, 0.6338, 0.9794, 0.5839, 1.003, 0.5873, 0.7973, 0.6356, 0.7551, -0.03433, 1.266, -0.07079, 1.25, -0.1097, 1.041, -0.05285, 1.064, 1.136, -0.3273, 1.116, -0.3376, 1.114, -0.4887, 1.136, -0.4607, -0.1097, 1.041, -0.1279, 1.03, -0.1686, 0.78, -0.1547, 0.7936, -0.05285, 1.064, -0.1097, 1.041, -0.1547, 0.7936, -0.07211, 0.8424, 0.04913, 1.315, 0.00873, 1.281, 0.001278, 1.09, 0.05286, 1.124, 0.00873, 1.281, -0.03433, 1.266, -0.05285, 1.064, 0.001278, 1.09, 0.001278, 1.09, -0.05285, 1.064, -0.07211, 0.8424, -0.004881, 0.8861, 0.05286, 1.124, 0.001278, 1.09, -0.004881, 0.8861, 0.05319, 0.9306, 0.3614, 1.3, 0.2921, 1.286, 0.2987, 1.13, 0.3598, 1.108, 0.2921, 1.286, 0.2303, 1.342, 0.2571, 1.144, 0.2987, 1.13, 0.2987, 1.13, 0.2571, 1.144, 0.2477, 0.9504, 0.299, 0.9422, 0.3598, 1.108, 0.2987, 1.13, 0.299, 0.9422, 0.3619, 0.913, 0.1811, 1.349, 0.1208, 1.298, 0.1171, 1.143, 0.1694, 1.155, 0.1208, 1.298, 0.04913, 1.315, 0.05286, 1.124, 0.1171, 1.143, 0.1171, 1.143, 0.05286, 1.124, 0.05319, 0.9306, 0.1188, 0.9562, 0.1694, 1.155, 0.1171, 1.143, 0.1188, 0.9562, 0.1725, 0.9615, 0.6571, 1.17, 0.6417, 1.176, 0.7079, 0.9633, 0.7638, 0.9591, 0.6417, 1.176, 0.6127, 1.185, 0.6338, 0.9794, 0.7079, 0.9633, 0.7079, 0.9633, 0.6338, 0.9794, 0.6356, 0.7551, 0.7106, 0.7116, 0.7638, 0.9591, 0.7079, 0.9633, 0.7106, 0.7116, 0.777, 0.6896, 0.9603, 1.182, 0.9445, 1.174, 0.8762, 0.9575, 0.9487, 0.9754, 1.048, 1.252, 1.025, 1.24, 1.007, 1.03, 1.047, 1.041, 0.8762, 0.9575, 0.8285, 0.9518, 0.8172, 0.6818, 0.8773, 0.7054, 0.9487, 0.9754, 0.8762, 0.9575, 0.8773, 0.7054, 0.9355, 0.7488, 0.9487, 0.3026, 0.885, 0.2183, 0.9024, -0.02081, 0.9533, 0.07832, 0.885, 0.2183, 0.8349, 0.1707, 0.8207, -0.08907, 0.9024, -0.02081, 0.9024, -0.02081, 0.8207, -0.08907, 0.872, -0.3313, 0.9342, -0.256, 0.9533, 0.07832, 0.9024, -0.02081, 0.9342, -0.256, 0.964, -0.1416, 0.763, 0.1776, 0.7071, 0.2242, 0.6918, -0.01594, 0.779, -0.08152, 0.7071, 0.2242, 0.6361, 0.3068, 0.6268, 0.08389, 0.6918, -0.01594, 0.6918, -0.01594, 0.6268, 0.08389, 0.6308, -0.1387, 0.662, -0.2528, 0.779, -0.08152, 0.6918, -0.01594, 0.662, -0.2528, 0.7296, -0.3264, 0.1849, 0.5741, 0.1354, 0.5782, 0.1387, 0.388, 0.1905, 0.3803, 0.1354, 0.5782, 0.06518, 0.5431, 0.07276, 0.3419, 0.1387, 0.388, 0.1387, 0.388, 0.07276, 0.3419, 0.07401, 0.1548, 0.14, 0.1971, 0.1905, 0.3803, 0.1387, 0.388, 0.14, 0.1971, 0.194, 0.1859, 0.3486, 0.5257, 0.2849, 0.5635, 0.2785, 0.374, 0.3413, 0.3323, 0.2849, 0.5635, 0.2314, 0.564, 0.2246, 0.3704, 0.2785, 0.374, 0.2785, 0.374, 0.2246, 0.3704, 0.2184, 0.1766, 0.2732, 0.1841, 0.3413, 0.3323, 0.2785, 0.374, 0.2732, 0.1841, 0.3292, 0.1325, 0.06518, 0.5431, 0.006524, 0.4783, 0.01533, 0.2743, 0.07276, 0.3419, 0.006524, 0.4783, -0.06167, 0.3926, -0.0468, 0.1715, 0.01533, 0.2743, 0.01533, 0.2743, -0.0468, 0.1715, -0.01964, -0.04433, 0.02463, 0.06613, 0.07276, 0.3419, 0.01533, 0.2743, 0.02463, 0.06613, 0.07401, 0.1548, -0.06167, 0.3926, -0.1306, 0.3048, -0.1212, 0.06348, -0.0468, 0.1715, -0.1306, 0.3048, -0.1818, 0.2572, -0.1593, 0.01085, -0.1212, 0.06348, -0.1212, 0.06348, -0.1593, 0.01085, -0.1235, -0.2371, -0.1054, -0.1839, -0.0468, 0.1715, -0.1212, 0.06348, -0.1054, -0.1839, -0.01964, -0.04433, 0.6361, 0.3068, 0.5799, 0.3848, 0.5737, 0.179, 0.6268, 0.08389, 1.039, -0.03067, 1.032, 0.01783, 1.032, -0.176, 1.04, -0.2361, 1.04, -0.2361, 1.032, -0.176, 1.033, -0.3702, 1.04, -0.4423, 0.6268, 0.08389, 0.5737, 0.179, 0.5723, -0.02765, 0.6308, -0.1387, 0.5514, 0.2373, 0.5055, 0.2866, 0.4943, 0.04582, 0.527, -0.007569, 0.5055, 0.2866, 0.4492, 0.3747, 0.4315, 0.1552, 0.4943, 0.04582, 0.4943, 0.04582, 0.4315, 0.1552, 0.4001, -0.05796, 0.4767, -0.2007, 0.527, -0.007569, 0.4943, 0.04582, 0.4767, -0.2007, 0.4894, -0.2532, 0.4492, 0.3747, 0.396, 0.4553, 0.3824, 0.258, 0.4315, 0.1552, 0.396, 0.4553, 0.3486, 0.5257, 0.3413, 0.3323, 0.3824, 0.258, 0.3824, 0.258, 0.3413, 0.3323, 0.3292, 0.1325, 0.3679, 0.04833, 0.4315, 0.1552, 0.3824, 0.258, 0.3679, 0.04833, 0.4001, -0.05796, 0.2314, 0.564, 0.2216, 0.5187, 0.2112, 0.3142, 0.2246, 0.3704, 0.9886, 0.3794, 0.9487, 0.3026, 0.9533, 0.07832, 0.9968, 0.1742, 0.9968, 0.1742, 0.9533, 0.07832, 0.964, -0.1416, 0.9949, -0.03352, 0.2246, 0.3704, 0.2112, 0.3142, 0.211, 0.1063, 0.2184, 0.1766, 0.4712, 0.04978, 0.428, 0.2172, 0.488, 0.2163, 0.5312, 0.04978, 0.5312, 0.04978, 0.488, 0.2163, 0.5321, 0.2164, 0.5751, 0.04978, 0.5418, 0.04978, 0.5178, 0.2164, 0.458, 0.2176, 0.4817, 0.04978, 0.4817, 0.04978, 0.458, 0.2176, 0.3983, 0.2194, 0.4217, 0.04978, 0.4217, 0.04978, 0.3983, 0.2194, 0.3545, 0.2215, 0.3778, 0.04978, 0.5312, 0.04978, 0.4897, 0.2215, 0.43, 0.2233, 0.4712, 0.04978, 0.4712, 0.04978, 0.43, 0.2233, 0.37, 0.2242, 0.4111, 0.04978, 0.4111, 0.04978, 0.37, 0.2242, 0.3259, 0.2241, 0.3672, 0.04978, 0.4217, 0.04978, 0.3983, 0.2241, 0.458, 0.223, 0.4817, 0.04978, 0.4817, 0.04978, 0.458, 0.223, 0.5178, 0.2211, 0.5418, 0.04978, 0.37, 0.2242, 0.43, 0.2233, 0.4852, 0.5122, 0.4252, 0.5124, 0.5418, 0.04978, 0.5178, 0.2211, 0.5615, 0.219, 0.5857, 0.04978, 0.4111, 0.04978, 0.3684, 0.219, 0.428, 0.2172, 0.4712, 0.04978, 0.4817, 0.04978, 0.4217, 0.04978, 0.3587, -0.1123, 0.3988, -0.1145, 0.5892, 0.5143, 0.5452, 0.5149, 0.5587, 0.7769, 0.6025, 0.778, 0.43, 0.2233, 0.4897, 0.2215, 0.5452, 0.5124, 0.4852, 0.5122, 0.3545, 0.2215, 0.3983, 0.2194, 0.5266, 0.5129, 0.4827, 0.5124, 0.3983, 0.2194, 0.458, 0.2176, 0.5865, 0.5136, 0.5266, 0.5129, 0.428, 0.2172, 0.3684, 0.219, 0.4252, 0.5149, 0.4852, 0.5151, 0.488, 0.2163, 0.428, 0.2172, 0.4852, 0.5151, 0.5452, 0.5149, 0.458, 0.2176, 0.5178, 0.2164, 0.6465, 0.5143, 0.5865, 0.5136, 0.5615, 0.219, 0.5178, 0.2211, 0.6465, 0.5143, 0.6904, 0.5149, 0.5321, 0.2164, 0.488, 0.2163, 0.5452, 0.5149, 0.5892, 0.5143, 0.5178, 0.2211, 0.458, 0.223, 0.5865, 0.5136, 0.6465, 0.5143, 0.458, 0.223, 0.3983, 0.2241, 0.5266, 0.5129, 0.5865, 0.5136, 0.3259, 0.2241, 0.37, 0.2242, 0.4252, 0.5124, 0.3812, 0.5129, 0.499, 0.7753, 0.4394, 0.7735, 0.4111, 1.011, 0.4712, 1.011, 0.5865, 0.5136, 0.5266, 0.5129, 0.4432, 0.7714, 0.5032, 0.7712, 0.4852, 0.5122, 0.5452, 0.5124, 0.5592, 0.7759, 0.4995, 0.7741, 0.5865, 0.5136, 0.6465, 0.5143, 0.5632, 0.778, 0.5032, 0.7781, 0.6465, 0.5143, 0.5865, 0.5136, 0.5032, 0.7712, 0.5632, 0.772, 0.4252, 0.5124, 0.4852, 0.5122, 0.4995, 0.7741, 0.4398, 0.7724, 0.5266, 0.5129, 0.5865, 0.5136, 0.5032, 0.7781, 0.4432, 0.7774, 0.6904, 0.5149, 0.6465, 0.5143, 0.5632, 0.772, 0.6072, 0.7735, 0.5452, 0.5149, 0.4852, 0.5151, 0.499, 0.7753, 0.5587, 0.7769, 0.3812, 0.5129, 0.4252, 0.5124, 0.4398, 0.7724, 0.396, 0.7714, 0.4827, 0.5124, 0.5266, 0.5129, 0.4432, 0.7774, 0.3992, 0.7759, 0.4852, 0.5151, 0.4252, 0.5149, 0.4394, 0.7735, 0.499, 0.7753, 0.3672, 1.008, 0.4111, 1.007, 0.4332, 1.079, 0.4054, 1.08, 0.5632, 0.778, 0.6072, 0.7769, 0.5871, 1.011, 0.5432, 1.01, 0.5032, 0.7712, 0.4432, 0.7714, 0.4234, 1.008, 0.4833, 1.009, 0.4995, 0.7741, 0.5592, 0.7759, 0.5312, 1.007, 0.4712, 1.007, 0.5032, 0.7781, 0.5632, 0.778, 0.5432, 1.01, 0.4833, 1.009, 0.5632, 0.772, 0.5032, 0.7712, 0.4833, 1.009, 0.5432, 1.01, 0.4398, 0.7724, 0.4995, 0.7741, 0.4712, 1.007, 0.4111, 1.007, 0.4432, 0.7774, 0.5032, 0.7781, 0.4833, 1.009, 0.4234, 1.008, 0.6072, 0.7735, 0.5632, 0.772, 0.5432, 1.01, 0.5871, 1.011, 0.5587, 0.7769, 0.499, 0.7753, 0.4712, 1.011, 0.5312, 1.011, 0.4432, 0.7714, 0.3992, 0.7724, 0.3796, 1.007, 0.4234, 1.008, 0.3992, 0.7759, 0.4432, 0.7774, 0.4234, 1.008, 0.3796, 1.007, 0.542, 0.4725, 0.5121, 0.4647, 0.4679, 0.4809, 0.4111, 0.04978, 0.4712, 0.04978, 0.4712, -0.1188, 0.4303, -0.1182, 0.4712, 0.04978, 0.5312, 0.04978, 0.5121, -0.1182, 0.4712, -0.1188, 0.5418, 0.04978, 0.4817, 0.04978, 0.3988, -0.1145, 0.4389, -0.1166, 0.5418, 0.04978, 0.5857, 0.04978, 0.4683, -0.1182, 0.4389, -0.1166, 0.5857, 0.04978, 0.5418, 0.04978, 0.4389, -0.1166, 0.4683, -0.1182, 0.4817, 0.04978, 0.5418, 0.04978, 0.4389, -0.1166, 0.3988, -0.1145, 0.4217, 0.04978, 0.4817, 0.04978, 0.3988, -0.1145, 0.3587, -0.1123, 0.4111, 0.04978, 0.3672, 0.04978, 0.4003, -0.1123, 0.4303, -0.1108, 0.4712, 0.04978, 0.4111, 0.04978, 0.4303, -0.1108, 0.4712, -0.1102, 0.5312, 0.04978, 0.4712, 0.04978, 0.4712, -0.1102, 0.5121, -0.1108, 0.5751, 0.04978, 0.5312, 0.04978, 0.5121, -0.1108, 0.542, -0.1123, 0.4303, 0.5018, 0.4712, 0.5047, 0.4679, 0.4809, 0.5121, 0.5018, 0.542, 0.494, 0.4679, 0.4809, 0.4003, 0.4725, 0.3894, 0.4833, 0.4679, 0.4809, 0.5121, 0.4647, 0.4712, 0.4618, 0.4679, 0.4809, 0.542, 0.494, 0.553, 0.4833, 0.4679, 0.4809, 0.3894, 0.4833, 0.4003, 0.494, 0.4679, 0.4809, 0.4712, 0.4618, 0.4303, 0.4647, 0.4679, 0.4809, 0.553, 0.4833, 0.542, 0.4725, 0.4679, 0.4809, 0.4003, 0.494, 0.4303, 0.5018, 0.4679, 0.4809, 0.4712, 0.5047, 0.5121, 0.5018, 0.4679, 0.4809, 0.4303, 0.4647, 0.4003, 0.4725, 0.4679, 0.4809, 0.5471, 0.4955, 0.5369, 0.5054, 0.4712, 0.4901, 0.5312, 1.007, 0.5751, 1.008, 0.5369, 1.08, 0.5091, 1.079, 0.4712, 1.011, 0.4111, 1.011, 0.4332, 1.085, 0.4712, 1.086, 0.5432, 1.01, 0.5871, 1.011, 0.5092, 1.085, 0.4819, 1.084, 0.4833, 1.009, 0.4234, 1.008, 0.4072, 1.08, 0.4445, 1.082, 0.4712, 1.007, 0.5312, 1.007, 0.5091, 1.079, 0.4712, 1.079, 0.4833, 1.009, 0.5432, 1.01, 0.4819, 1.084, 0.4445, 1.082, 0.5432, 1.01, 0.4833, 1.009, 0.4445, 1.082, 0.4819, 1.084, 0.4111, 1.007, 0.4712, 1.007, 0.4712, 1.079, 0.4332, 1.079, 0.4234, 1.008, 0.4833, 1.009, 0.4445, 1.082, 0.4072, 1.08, 0.5871, 1.011, 0.5432, 1.01, 0.4819, 1.084, 0.5092, 1.085, 0.5312, 1.011, 0.4712, 1.011, 0.4712, 1.086, 0.5091, 1.085, 0.4054, 0.5054, 0.3953, 0.4955, 0.4712, 0.4901, 0.4332, 1.079, 0.4712, 1.079, 0.4712, 1.095, 0.5369, 0.4855, 0.5471, 0.4955, 0.4712, 0.4901, 0.4332, 0.5128, 0.4054, 0.5054, 0.4712, 0.4901, 0.5091, 0.5128, 0.4712, 0.5154, 0.4712, 0.4901, 0.4054, 0.4855, 0.4332, 0.4782, 0.4712, 0.4901, 0.5091, 0.4782, 0.5369, 0.4855, 0.4712, 0.4901, 0.4712, 0.5154, 0.4332, 0.5128, 0.4712, 0.4901, 0.5369, 0.5054, 0.5091, 0.5128, 0.4712, 0.4901, 0.3953, 0.4955, 0.4054, 0.4855, 0.4712, 0.4901, 0.4712, 1.079, 0.5091, 1.079, 0.4712, 1.095])
me_cube_001.materials.append(mat_material_001)
me_cube_001.materials.append(mat_material_002)
me_cube_001.use_mirror_y = True
me_cube_001.update()

# ---- objects
ob_cube = bpy.data.objects.new('Cube', me_cube_001)

# ---- transforms, parenting, visibility, modifiers, constraints
ob_cube.location = (0.0, 0.0, 0.0)
ob_cube.use_mesh_mirror_y = True

# ---- collection membership
col_collection.objects.link(ob_cube)

# ---- scene / render settings (as saved in the file)
scene.frame_start = 1; scene.frame_end = 250; scene.frame_set(1)
scene.render.engine = 'BLENDER_EEVEE_NEXT'
scene.cycles.sampling_pattern = 'TABULATED_SOBOL'
bpy.context.view_layer.update()

# ---- added for rendering (the .blend has no active camera and no usable light): camera, sun
cam_auto = bpy.data.cameras.new('AutoCamera')
cam_auto.lens = 50.0
cam_auto.sensor_width = 36.0
cam_auto.clip_end = 1000.0
ob_auto_camera = bpy.data.objects.new('AutoCamera', cam_auto)
scene.collection.objects.link(ob_auto_camera)
ob_auto_camera.location = (21.7556, -26.1114, 17.4162)
ob_auto_camera.rotation_euler = (1.09748, -7.21219e-08, 0.694738)
scene.camera = ob_auto_camera
light_auto_sun = bpy.data.lights.new('AutoSun', 'SUN')
light_auto_sun.energy = 3.0
light_auto_sun.angle = 0.0523599
ob_auto_sun = bpy.data.objects.new('AutoSun', light_auto_sun)
scene.collection.objects.link(ob_auto_sun)
ob_auto_sun.rotation_euler = (0.872665, 0.174533, 0.523599)
bpy.context.view_layer.update()
